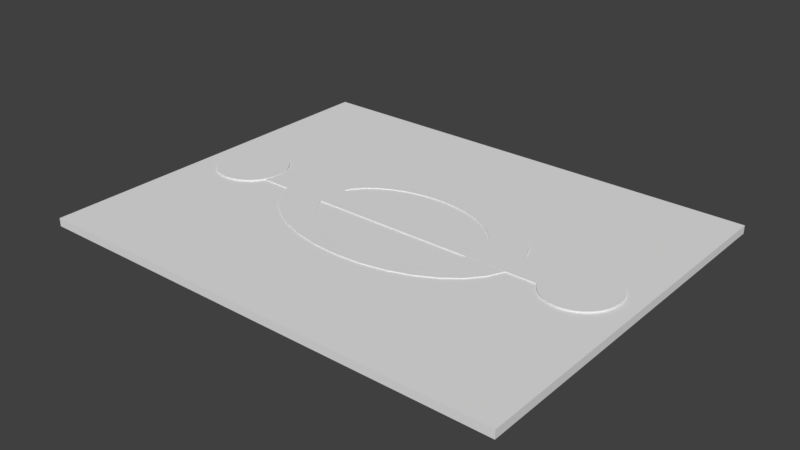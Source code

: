 # Source: TowerOffenseMap.blend  (saved by Blender 2.79.0; exported with 4.5.12 LTS)
import bpy
from mathutils import Matrix  # noqa: F401  (used for matrix-valued properties, if any)

bpy.ops.wm.read_factory_settings(use_empty=True)
scene = bpy.context.scene
scene.name = 'Scene'

# ---- collections
col_collection_1 = bpy.data.collections.new('Collection 1'); scene.collection.children.link(col_collection_1)

# ---- materials (node trees are filled in below, after node groups)
mat_material = bpy.data.materials.new('Material')
mat_material.alpha_threshold = 0.0
mat_material.use_transparent_shadow = False
mat_material.roughness = 0.5
mat_material.line_color = (0.0, 0.0, 0.0, 1.0)

# ---- material node trees

# ---- world
world_world = bpy.data.worlds.new('World'); scene.world = world_world
world_world.color = (0.05088, 0.05088, 0.05088)
world_world.use_sun_shadow = False
world_world.sun_shadow_jitter_overblur = 0.0
world_world.cycles.sampling_method = 'MANUAL'

# ---- meshes
me_cylinder_005 = bpy.data.meshes.new('Cylinder.005')
me_cylinder_005.from_pydata([(0.0, 1.0, -1.0), (0.0, 1.0, 1.0), (0.1951, 0.9808, -1.0), (0.1951, 0.9808, 1.0), (0.3827, 0.9239, -1.0), (0.3827, 0.9239, 1.0), (0.5556, 0.8315, -1.0), (0.5556, 0.8315, 1.0), (0.7071, 0.7071, -1.0), (0.7071, 0.7071, 1.0), (0.8315, 0.5556, -1.0), (0.8315, 0.5556, 1.0), (0.9239, 0.3827, -1.0), (0.9239, 0.3827, 1.0), (0.9808, 0.1951, -1.0), (0.9808, 0.1951, 1.0), (1.0, 7.55e-08, -1.0), (1.0, 7.55e-08, 1.0), (0.9808, -0.1951, -1.0), (0.9808, -0.1951, 1.0), (0.9239, -0.3827, -1.0), (0.9239, -0.3827, 1.0), (0.8315, -0.5556, -1.0), (0.8315, -0.5556, 1.0), (0.7071, -0.7071, -1.0), (0.7071, -0.7071, 1.0), (0.5556, -0.8315, -1.0), (0.5556, -0.8315, 1.0), (0.3827, -0.9239, -1.0), (0.3827, -0.9239, 1.0), (0.1951, -0.9808, -1.0), (0.1951, -0.9808, 1.0), (-3.258e-07, -1.0, -1.0), (-3.258e-07, -1.0, 1.0), (-0.1951, -0.9808, -1.0), (-0.1951, -0.9808, 1.0), (-0.3827, -0.9239, -1.0), (-0.3827, -0.9239, 1.0), (-0.5556, -0.8315, -1.0), (-0.5556, -0.8315, 1.0), (-0.7071, -0.7071, -1.0), (-0.7071, -0.7071, 1.0), (-0.8315, -0.5556, -1.0), (-0.8315, -0.5556, 1.0), (-0.9239, -0.3827, -1.0), (-0.9239, -0.3827, 1.0), (-0.9808, -0.1951, -1.0), (-0.9808, -0.1951, 1.0), (-1.0, 9.656e-07, -1.0), (-1.0, 9.656e-07, 1.0), (-0.9808, 0.1951, -1.0), (-0.9808, 0.1951, 1.0), (-0.9239, 0.3827, -1.0), (-0.9239, 0.3827, 1.0), (-0.8315, 0.5556, -1.0), (-0.8315, 0.5556, 1.0), (-0.7071, 0.7071, -1.0), (-0.7071, 0.7071, 1.0), (-0.5556, 0.8315, -1.0), (-0.5556, 0.8315, 1.0), (-0.3827, 0.9239, -1.0), (-0.3827, 0.9239, 1.0), (-0.1951, 0.9808, -1.0), (-0.1951, 0.9808, 1.0)], [], [(0, 1, 3, 2), (2, 3, 5, 4), (4, 5, 7, 6), (6, 7, 9, 8), (8, 9, 11, 10), (10, 11, 13, 12), (12, 13, 15, 14), (14, 15, 17, 16), (16, 17, 19, 18), (18, 19, 21, 20), (20, 21, 23, 22), (22, 23, 25, 24), (24, 25, 27, 26), (26, 27, 29, 28), (28, 29, 31, 30), (30, 31, 33, 32), (32, 33, 35, 34), (34, 35, 37, 36), (36, 37, 39, 38), (38, 39, 41, 40), (40, 41, 43, 42), (42, 43, 45, 44), (44, 45, 47, 46), (46, 47, 49, 48), (48, 49, 51, 50), (50, 51, 53, 52), (52, 53, 55, 54), (54, 55, 57, 56), (56, 57, 59, 58), (58, 59, 61, 60), (3, 1, 63, 61, 59, 57, 55, 53, 51, 49, 47, 45, 43, 41, 39, 37, 35, 33, 31, 29, 27, 25, 23, 21, 19, 17, 15, 13, 11, 9, 7, 5), (60, 61, 63, 62), (62, 63, 1, 0), (0, 2, 4, 6, 8, 10, 12, 14, 16, 18, 20, 22, 24, 26, 28, 30, 32, 34, 36, 38, 40, 42, 44, 46, 48, 50, 52, 54, 56, 58, 60, 62)])
me_cylinder_005.use_remesh_preserve_volume = False
me_cylinder_005.use_remesh_preserve_attributes = False
me_cylinder_005.use_mirror_vertex_groups = False
me_cylinder_005.update()
me_cylinder_004 = bpy.data.meshes.new('Cylinder.004')
me_cylinder_004.from_pydata([(0.0, 1.0, -1.0), (0.0, 1.0, 1.0), (0.1951, 0.9808, -1.0), (0.1951, 0.9808, 1.0), (0.3827, 0.9239, -1.0), (0.3827, 0.9239, 1.0), (0.5556, 0.8315, -1.0), (0.5556, 0.8315, 1.0), (0.7071, 0.7071, -1.0), (0.7071, 0.7071, 1.0), (0.8315, 0.5556, -1.0), (0.8315, 0.5556, 1.0), (0.9239, 0.3827, -1.0), (0.9239, 0.3827, 1.0), (0.9808, 0.1951, -1.0), (0.9808, 0.1951, 1.0), (1.0, 7.55e-08, -1.0), (1.0, 7.55e-08, 1.0), (0.9808, -0.1951, -1.0), (0.9808, -0.1951, 1.0), (0.9239, -0.3827, -1.0), (0.9239, -0.3827, 1.0), (0.8315, -0.5556, -1.0), (0.8315, -0.5556, 1.0), (0.7071, -0.7071, -1.0), (0.7071, -0.7071, 1.0), (0.5556, -0.8315, -1.0), (0.5556, -0.8315, 1.0), (0.3827, -0.9239, -1.0), (0.3827, -0.9239, 1.0), (0.1951, -0.9808, -1.0), (0.1951, -0.9808, 1.0), (-3.258e-07, -1.0, -1.0), (-3.258e-07, -1.0, 1.0), (-0.1951, -0.9808, -1.0), (-0.1951, -0.9808, 1.0), (-0.3827, -0.9239, -1.0), (-0.3827, -0.9239, 1.0), (-0.5556, -0.8315, -1.0), (-0.5556, -0.8315, 1.0), (-0.7071, -0.7071, -1.0), (-0.7071, -0.7071, 1.0), (-0.8315, -0.5556, -1.0), (-0.8315, -0.5556, 1.0), (-0.9239, -0.3827, -1.0), (-0.9239, -0.3827, 1.0), (-0.9808, -0.1951, -1.0), (-0.9808, -0.1951, 1.0), (-1.0, 9.656e-07, -1.0), (-1.0, 9.656e-07, 1.0), (-0.9808, 0.1951, -1.0), (-0.9808, 0.1951, 1.0), (-0.9239, 0.3827, -1.0), (-0.9239, 0.3827, 1.0), (-0.8315, 0.5556, -1.0), (-0.8315, 0.5556, 1.0), (-0.7071, 0.7071, -1.0), (-0.7071, 0.7071, 1.0), (-0.5556, 0.8315, -1.0), (-0.5556, 0.8315, 1.0), (-0.3827, 0.9239, -1.0), (-0.3827, 0.9239, 1.0), (-0.1951, 0.9808, -1.0), (-0.1951, 0.9808, 1.0)], [], [(0, 1, 3, 2), (2, 3, 5, 4), (4, 5, 7, 6), (6, 7, 9, 8), (8, 9, 11, 10), (10, 11, 13, 12), (12, 13, 15, 14), (14, 15, 17, 16), (16, 17, 19, 18), (18, 19, 21, 20), (20, 21, 23, 22), (22, 23, 25, 24), (24, 25, 27, 26), (26, 27, 29, 28), (28, 29, 31, 30), (30, 31, 33, 32), (32, 33, 35, 34), (34, 35, 37, 36), (36, 37, 39, 38), (38, 39, 41, 40), (40, 41, 43, 42), (42, 43, 45, 44), (44, 45, 47, 46), (46, 47, 49, 48), (48, 49, 51, 50), (50, 51, 53, 52), (52, 53, 55, 54), (54, 55, 57, 56), (56, 57, 59, 58), (58, 59, 61, 60), (3, 1, 63, 61, 59, 57, 55, 53, 51, 49, 47, 45, 43, 41, 39, 37, 35, 33, 31, 29, 27, 25, 23, 21, 19, 17, 15, 13, 11, 9, 7, 5), (60, 61, 63, 62), (62, 63, 1, 0), (0, 2, 4, 6, 8, 10, 12, 14, 16, 18, 20, 22, 24, 26, 28, 30, 32, 34, 36, 38, 40, 42, 44, 46, 48, 50, 52, 54, 56, 58, 60, 62)])
me_cylinder_004.use_remesh_preserve_volume = False
me_cylinder_004.use_remesh_preserve_attributes = False
me_cylinder_004.use_mirror_vertex_groups = False
me_cylinder_004.update()
me_cube_001 = bpy.data.meshes.new('Cube.001')
me_cube_001.from_pydata([(-1.0, -1.0, -1.0), (-1.0, -1.0, 1.0), (-1.0, 1.0, -1.0), (-1.0, 1.0, 1.0), (1.0, -1.0, -1.0), (1.0, -1.0, 1.0), (1.0, 1.0, -1.0), (1.0, 1.0, 1.0)], [], [(0, 1, 3, 2), (2, 3, 7, 6), (6, 7, 5, 4), (4, 5, 1, 0), (2, 6, 4, 0), (7, 3, 1, 5)])
me_cube_001.use_remesh_preserve_volume = False
me_cube_001.use_remesh_preserve_attributes = False
me_cube_001.use_mirror_vertex_groups = False
me_cube_001.update()
me_cube = bpy.data.meshes.new('Cube')
me_cube.from_pydata([(1.0, 1.0, -1.0), (1.0, -1.0, -1.0), (-1.0, -1.0, -1.0), (-1.0, 1.0, -1.0), (1.0, 1.0, 1.0), (1.0, -1.0, 1.0), (-1.0, -1.0, 1.0), (-1.0, 1.0, 1.0)], [], [(0, 1, 2, 3), (4, 7, 6, 5), (0, 4, 5, 1), (1, 5, 6, 2), (2, 6, 7, 3), (4, 0, 3, 7)])
me_cube.materials.append(mat_material)
me_cube.use_remesh_preserve_volume = False
me_cube.use_remesh_preserve_attributes = False
me_cube.use_mirror_vertex_groups = False
me_cube.update()
me_cylinder_003 = bpy.data.meshes.new('Cylinder.003')
me_cylinder_003.from_pydata([(0.0, 1.0, -1.0), (0.0, 1.0, 1.0), (0.1951, 0.9808, -1.0), (0.1951, 0.9808, 1.0), (0.3827, 0.9239, -1.0), (0.3827, 0.9239, 1.0), (0.5556, 0.8315, -1.0), (0.5556, 0.8315, 1.0), (0.7071, 0.7071, -1.0), (0.7071, 0.7071, 1.0), (0.8315, 0.5556, -1.0), (0.8315, 0.5556, 1.0), (0.9239, 0.3827, -1.0), (0.9239, 0.3827, 1.0), (0.9808, 0.1951, -1.0), (0.9808, 0.1951, 1.0), (1.0, 7.55e-08, -1.0), (0.9808, -0.1951, -1.0), (0.9808, -0.1951, 1.0), (0.9239, -0.3827, -1.0), (0.9239, -0.3827, 1.0), (0.8315, -0.5556, -1.0), (0.8315, -0.5556, 1.0), (0.7071, -0.7071, -1.0), (0.7071, -0.7071, 1.0), (0.5556, -0.8315, -1.0), (0.5556, -0.8315, 1.0), (0.3827, -0.9239, -1.0), (0.3827, -0.9239, 1.0), (0.1951, -0.9808, -1.0), (0.1951, -0.9808, 1.0), (-3.258e-07, -1.0, -1.0), (-3.258e-07, -1.0, 1.0), (-0.1951, -0.9808, -1.0), (-0.1951, -0.9808, 1.0), (-0.3827, -0.9239, -1.0), (-0.3827, -0.9239, 1.0), (-0.5556, -0.8315, -1.0), (-0.5556, -0.8315, 1.0), (-0.7071, -0.7071, -1.0), (-0.7071, -0.7071, 1.0), (-0.8315, -0.5556, -1.0), (-0.8315, -0.5556, 1.0), (-0.9239, -0.3827, -1.0), (-0.9239, -0.3827, 1.0), (-0.9808, -0.1951, -1.0), (-0.9808, -0.1951, 1.0), (-1.0, 9.656e-07, -1.0), (-0.9808, 0.1951, -1.0), (-0.9808, 0.1951, 1.0), (-0.9239, 0.3827, -1.0), (-0.9239, 0.3827, 1.0), (-0.8315, 0.5556, -1.0), (-0.8315, 0.5556, 1.0), (-0.7071, 0.7071, -1.0), (-0.7071, 0.7071, 1.0), (-0.5556, 0.8315, -1.0), (-0.5556, 0.8315, 1.0), (-0.3827, 0.9239, -1.0), (-0.3827, 0.9239, 1.0), (-0.1951, 0.9808, -1.0), (-0.1951, 0.9808, 1.0), (-0.9818, 0.1844, 1.0), (0.9818, 0.1844, 1.0), (-1.0, 9.656e-07, 0.595), (-0.9818, 0.1844, 0.595), (0.9818, 0.1844, 0.595), (0.982, -0.1823, 0.595), (1.0, 7.55e-08, 0.595), (-0.982, -0.1823, 0.595), (-0.982, -0.1823, 1.0), (0.982, -0.1823, 1.0), (-0.2817, 0.6382, 1.0), (-0.2817, 0.6382, -1.0), (-0.02006, 0.6904, 1.0), (-0.02006, 0.6904, -1.0), (-0.1535, 0.6772, 1.0), (-0.1535, 0.6772, -1.0), (-0.5886, -0.3764, 1.0), (-0.5886, -0.3764, -1.0), (-0.5036, -0.4803, 1.0), (-0.5036, -0.4803, -1.0), (-0.6518, -0.2578, 1.0), (-0.6518, -0.2578, -1.0), (-0.4, -0.5656, 1.0), (-0.4, -0.5656, -1.0), (-0.02006, -0.6812, 1.0), (-0.02006, -0.6812, -1.0), (0.1133, -0.668, 1.0), (0.1133, -0.668, -1.0), (-0.1535, -0.668, 1.0), (-0.1535, -0.668, -1.0), (0.6506, 0.1384, 0.595), (0.6506, 0.1384, -1.0), (0.4635, 0.4895, 1.0), (0.4635, 0.4895, -1.0), (0.3598, 0.5748, 1.0), (0.3598, 0.5748, -1.0), (0.2416, -0.629, 1.0), (0.2416, -0.629, -1.0), (0.6117, 0.267, 1.0), (0.6117, 0.267, -1.0), (0.6367, 0.1844, 1.0), (0.6367, 0.1844, 0.595), (-0.5886, 0.3856, 1.0), (-0.5886, 0.3856, -1.0), (-0.5036, 0.4895, 1.0), (-0.5036, 0.4895, -1.0), (0.1133, 0.6772, 1.0), (0.1133, 0.6772, -1.0), (-0.6518, 0.267, 1.0), (-0.6518, 0.267, -1.0), (0.6117, -0.2578, 1.0), (0.6117, -0.2578, -1.0), (0.6345, -0.1823, 1.0), (0.6345, -0.1823, 0.595), (0.6506, -0.1292, 0.595), (0.6506, -0.1292, -1.0), (0.5485, -0.3764, 1.0), (0.5485, -0.3764, -1.0), (0.6637, 0.004592, 0.595), (0.6637, 0.004592, -1.0), (-0.6747, -0.1823, 1.0), (-0.6747, -0.1823, 0.595), (-0.6907, -0.1292, 0.595), (-0.6907, -0.1292, -1.0), (-0.4, 0.5748, 1.0), (-0.4, 0.5748, -1.0), (-0.2817, -0.629, 1.0), (-0.2817, -0.629, -1.0), (-0.7039, 0.004592, 0.595), (-0.7039, 0.004592, -1.0), (0.5485, 0.3856, 1.0), (0.5485, 0.3856, -1.0), (0.4635, -0.4803, 1.0), (0.4635, -0.4803, -1.0), (0.3598, -0.5656, 1.0), (0.3598, -0.5656, -1.0), (-0.6768, 0.1844, 1.0), (-0.6768, 0.1844, 0.595), (-0.6907, 0.1384, 0.595), (-0.6907, 0.1384, -1.0), (0.2416, 0.6382, 1.0), (0.2416, 0.6382, -1.0)], [], [(0, 1, 3, 2), (2, 3, 5, 4), (4, 5, 7, 6), (6, 7, 9, 8), (8, 9, 11, 10), (10, 11, 13, 12), (12, 13, 15, 14), (14, 15, 63, 66, 68, 16), (16, 68, 67, 71, 18, 17), (17, 18, 20, 19), (19, 20, 22, 21), (21, 22, 24, 23), (23, 24, 26, 25), (25, 26, 28, 27), (27, 28, 30, 29), (29, 30, 32, 31), (31, 32, 34, 33), (33, 34, 36, 35), (35, 36, 38, 37), (37, 38, 40, 39), (39, 40, 42, 41), (41, 42, 44, 43), (43, 44, 46, 45), (45, 46, 70, 69, 64, 47), (47, 64, 65, 62, 49, 48), (48, 49, 51, 50), (50, 51, 53, 52), (52, 53, 55, 54), (54, 55, 57, 56), (56, 57, 59, 58), (3, 1, 61, 59, 57, 55, 53, 51, 49, 62, 138, 110, 104, 106, 126, 72, 76, 74, 108, 142, 96, 94, 132, 100, 102, 63, 15, 13, 11, 9, 7, 5), (58, 59, 61, 60), (60, 61, 1, 0), (0, 2, 4, 6, 8, 10, 12, 14, 16, 121, 93, 101, 133, 95, 97, 143, 109, 75, 77, 73, 127, 107, 105, 111, 141, 131, 47, 48, 50, 52, 54, 56, 58, 60), (67, 115, 114, 71), (71, 114, 112, 118, 134, 136, 98, 88, 86, 90, 128, 84, 80, 78, 82, 122, 70, 46, 44, 42, 40, 38, 36, 34, 32, 30, 28, 26, 24, 22, 20, 18), (66, 103, 92, 120, 116, 115, 67, 68), (65, 139, 138, 62), (120, 121, 117, 116), (118, 119, 135, 134), (112, 113, 119, 118), (130, 131, 141, 140), (100, 101, 93, 92, 103, 102), (92, 93, 121, 120), (94, 95, 133, 132), (76, 77, 75, 74), (86, 87, 91, 90), (110, 111, 105, 104), (88, 89, 87, 86), (72, 73, 77, 76), (96, 97, 95, 94), (128, 129, 85, 84), (142, 143, 97, 96), (134, 135, 137, 136), (106, 107, 127, 126), (140, 141, 111, 110, 138, 139), (122, 123, 69, 70), (136, 137, 99, 98), (84, 85, 81, 80), (123, 124, 130, 140, 139, 65, 64, 69), (78, 79, 83, 82), (132, 133, 101, 100), (74, 75, 109, 108), (124, 125, 131, 130), (116, 117, 113, 112, 114, 115), (90, 91, 129, 128), (126, 127, 73, 72), (108, 109, 143, 142), (98, 99, 89, 88), (82, 83, 125, 124, 123, 122), (104, 105, 107, 106), (102, 103, 66, 63), (47, 131, 125, 83, 79, 81, 85, 129, 91, 87, 89, 99, 137, 135, 119, 113, 117, 121, 16, 17, 19, 21, 23, 25, 27, 29, 31, 33, 35, 37, 39, 41, 43, 45), (80, 81, 79, 78)])
me_cylinder_003.use_remesh_preserve_volume = False
me_cylinder_003.use_remesh_preserve_attributes = False
me_cylinder_003.use_mirror_vertex_groups = False
me_cylinder_003.update()

# ---- objects
ob_cylinder_002 = bpy.data.objects.new('Cylinder.002', me_cylinder_005)
ob_cylinder = bpy.data.objects.new('Cylinder', me_cylinder_004)
ob_cube_001 = bpy.data.objects.new('Cube.001', me_cube_001)
ob_cube = bpy.data.objects.new('Cube', me_cube)
ob_cylinder_001 = bpy.data.objects.new('Cylinder.001', me_cylinder_003)

# ---- transforms, parenting, visibility, modifiers, constraints
ob_cylinder_002.location = (82.25, 0.0389, 0.3271)
ob_cylinder_002.scale = (15.58, 15.58, 0.6991)
ob_cylinder_002.lineart.crease_threshold = 0.0
ob_cylinder.location = (-82.78, 0.0389, 0.3271)
ob_cylinder.scale = (15.58, 15.58, 0.6991)
ob_cylinder.lineart.crease_threshold = 0.0
ob_cube_001.location = (0.7114, -0.01406, 0.5475)
ob_cube_001.scale = (71.2, 6.601, 0.2314)
ob_cube_001.lineart.crease_threshold = 0.0
ob_cube.location = (0.0, 0.0, -1.461)
ob_cube.scale = (105.1, 83.46, 1.782)
ob_cube.lock_rotations_4d = False
ob_cube.empty_display_type = 'ARROWS'
ob_cube.lineart.crease_threshold = 0.0
ob_cylinder_001.location = (-0.3691, 0.02284, -0.3345)
ob_cylinder_001.scale = (-55.99, -36.0, 1.093)
ob_cylinder_001.lineart.crease_threshold = 0.0

# ---- collection membership
col_collection_1.objects.link(ob_cylinder_002)
col_collection_1.objects.link(ob_cylinder)
col_collection_1.objects.link(ob_cube_001)
col_collection_1.objects.link(ob_cube)
col_collection_1.objects.link(ob_cylinder_001)

# ---- scene / render settings (as saved in the file)
scene.frame_start = 1; scene.frame_end = 250; scene.frame_set(1)
scene.render.engine = 'BLENDER_EEVEE_NEXT'
scene.render.resolution_percentage = 50
scene.render.dither_intensity = 0.0
scene.cycles.use_denoising = False
scene.cycles.samples = 128
scene.cycles.sampling_pattern = 'TABULATED_SOBOL'
scene.cycles.use_adaptive_sampling = False
scene.cycles.use_light_tree = False
scene.cycles.blur_glossy = 0.0
scene.cycles.sample_clamp_indirect = 0.0
scene.view_settings.view_transform = 'Standard'
bpy.context.view_layer.update()

# ---- added for rendering (the .blend has no active camera and no usable light): camera, sun
cam_auto = bpy.data.cameras.new('AutoCamera')
cam_auto.lens = 50.0
cam_auto.sensor_width = 36.0
cam_auto.clip_end = 4358.04
ob_auto_camera = bpy.data.objects.new('AutoCamera', cam_auto)
scene.collection.objects.link(ob_auto_camera)
ob_auto_camera.location = (248.323, -297.987, 197.55)
ob_auto_camera.rotation_euler = (1.09748, -7.21219e-08, 0.694738)
scene.camera = ob_auto_camera
light_auto_sun = bpy.data.lights.new('AutoSun', 'SUN')
light_auto_sun.energy = 3.0
light_auto_sun.angle = 0.0523599
ob_auto_sun = bpy.data.objects.new('AutoSun', light_auto_sun)
scene.collection.objects.link(ob_auto_sun)
ob_auto_sun.rotation_euler = (0.872665, 0.174533, 0.523599)
bpy.context.view_layer.update()
